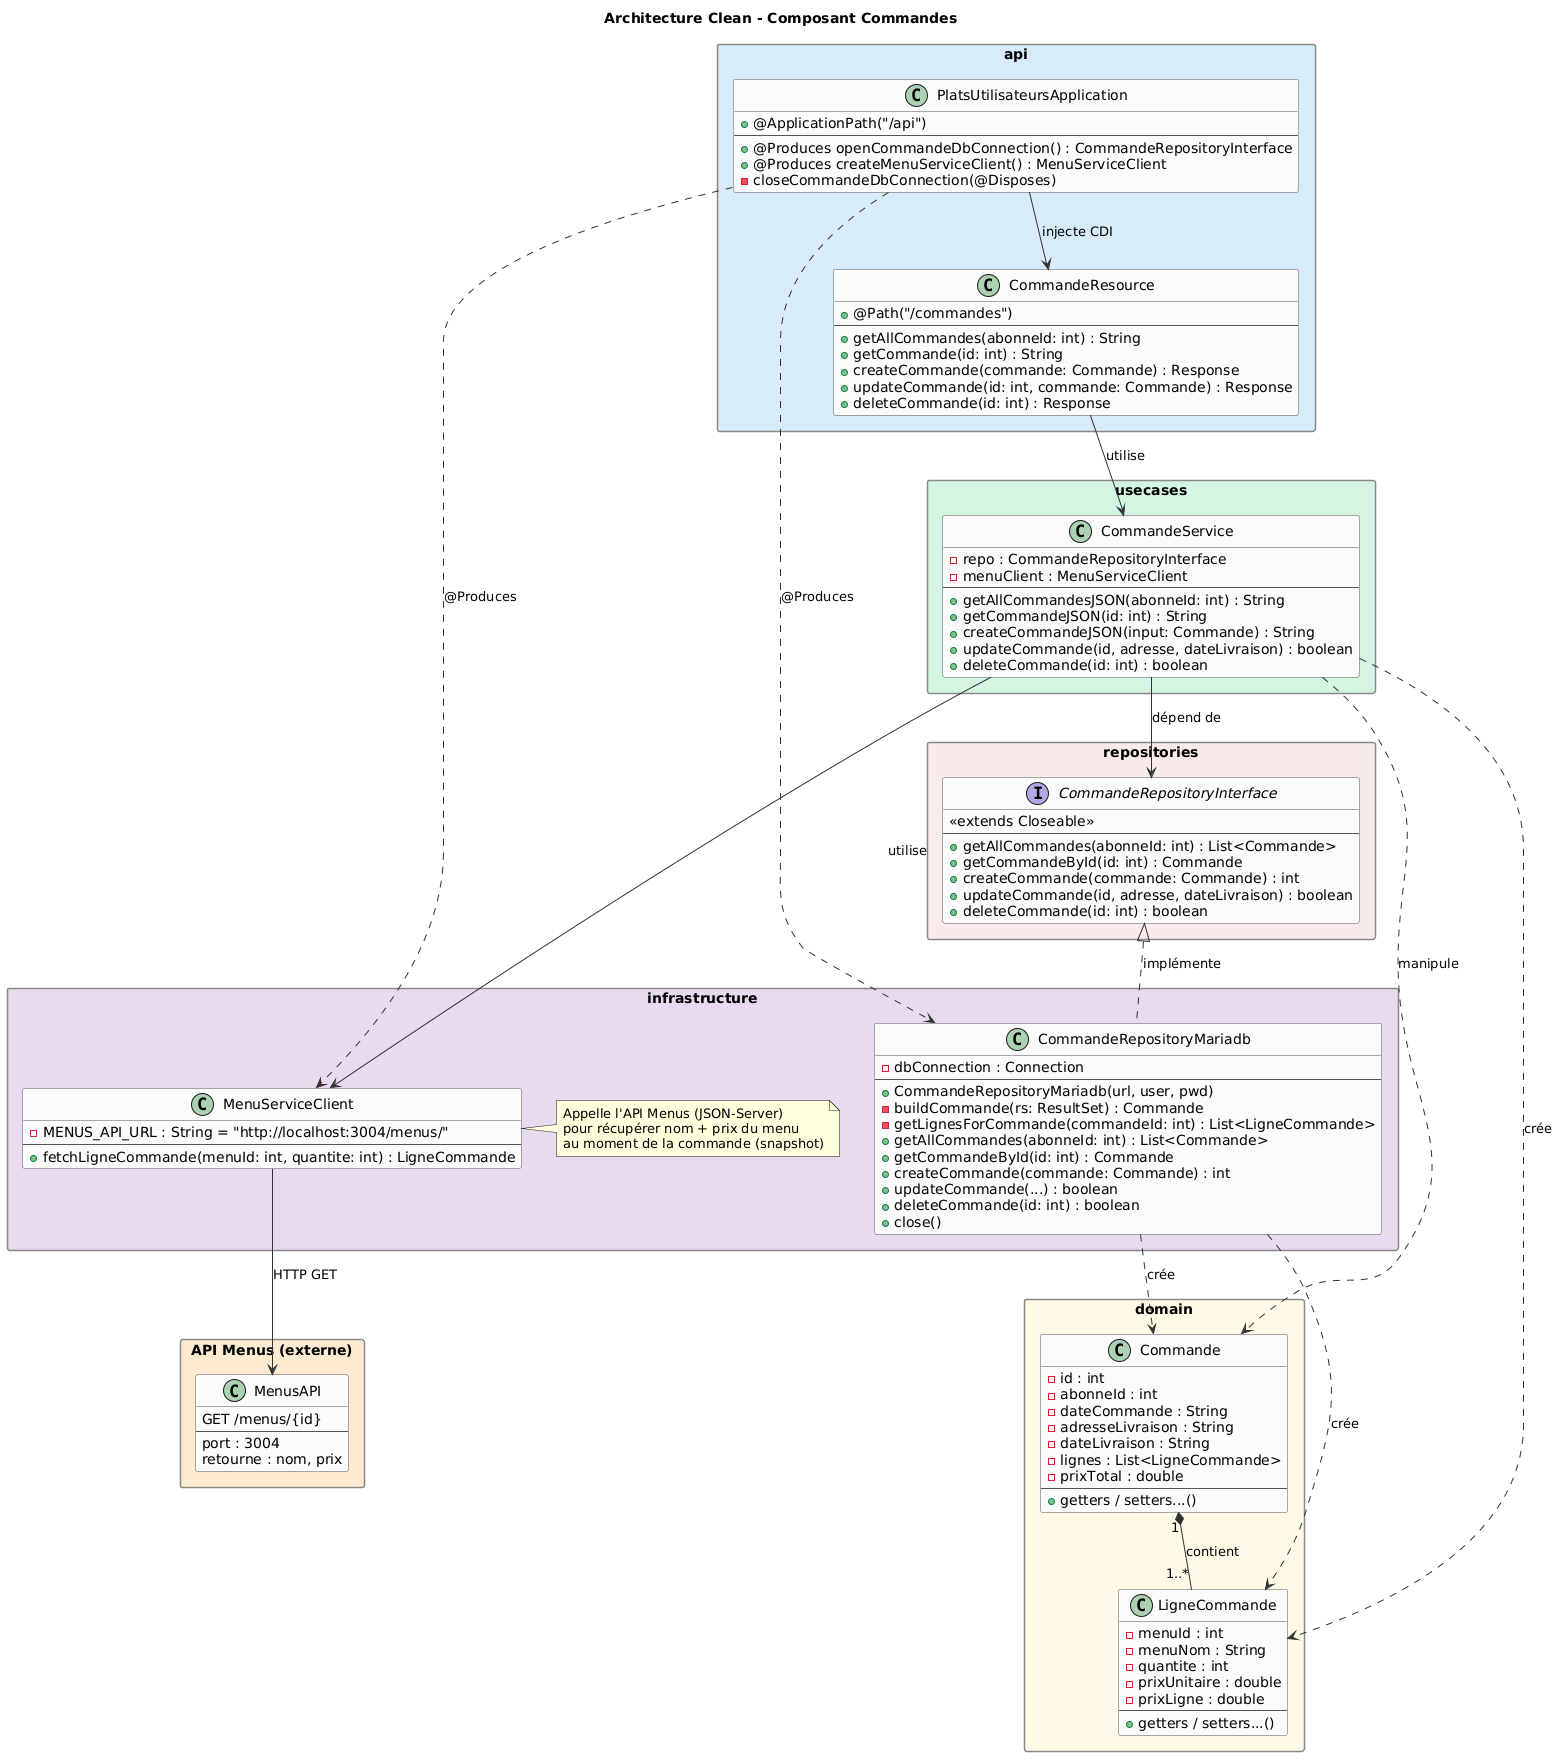

The diagram above was rendered by PlantUML. Its source (embedded in the PNG):
@startuml
skinparam packageStyle rectangle
skinparam classBackgroundColor #FAFAFA
skinparam classBorderColor #555555
skinparam arrowColor #333333
skinparam packageBorderColor #888888
skinparam packageBackgroundColor #F0F0F0

title Architecture Clean - Composant Commandes

' =====================
' COUCHE API (entrée HTTP)
' =====================
package "api" #D6EAF8 {

    class CommandeResource {
        +@Path("/commandes")
        --
        +getAllCommandes(abonneId: int) : String
        +getCommande(id: int) : String
        +createCommande(commande: Commande) : Response
        +updateCommande(id: int, commande: Commande) : Response
        +deleteCommande(id: int) : Response
    }

    class PlatsUtilisateursApplication {
        +@ApplicationPath("/api")
        --
        +@Produces openCommandeDbConnection() : CommandeRepositoryInterface
        +@Produces createMenuServiceClient() : MenuServiceClient
        -closeCommandeDbConnection(@Disposes)
    }
}

' =====================
' COUCHE USECASES (logique métier)
' =====================
package "usecases" #D5F5E3 {

    class CommandeService {
        -repo : CommandeRepositoryInterface
        -menuClient : MenuServiceClient
        --
        +getAllCommandesJSON(abonneId: int) : String
        +getCommandeJSON(id: int) : String
        +createCommandeJSON(input: Commande) : String
        +updateCommande(id, adresse, dateLivraison) : boolean
        +deleteCommande(id: int) : boolean
    }
}

' =====================
' COUCHE DOMAIN (entités métier)
' =====================
package "domain" #FEF9E7 {

    class Commande {
        -id : int
        -abonneId : int
        -dateCommande : String
        -adresseLivraison : String
        -dateLivraison : String
        -lignes : List<LigneCommande>
        -prixTotal : double
        --
        +getters / setters...()
    }

    class LigneCommande {
        -menuId : int
        -menuNom : String
        -quantite : int
        -prixUnitaire : double
        -prixLigne : double
        --
        +getters / setters...()
    }

    Commande "1" *-- "1..*" LigneCommande : contient
}

' =====================
' COUCHE REPOSITORIES (interface)
' =====================
package "repositories" #F9EBEA {

    interface CommandeRepositoryInterface {
        <<extends Closeable>>
        --
        +getAllCommandes(abonneId: int) : List<Commande>
        +getCommandeById(id: int) : Commande
        +createCommande(commande: Commande) : int
        +updateCommande(id, adresse, dateLivraison) : boolean
        +deleteCommande(id: int) : boolean
    }
}

' =====================
' COUCHE INFRASTRUCTURE (implémentation + client HTTP)
' =====================
package "infrastructure" #E8DAEF {

    class CommandeRepositoryMariadb {
        -dbConnection : Connection
        --
        +CommandeRepositoryMariadb(url, user, pwd)
        -buildCommande(rs: ResultSet) : Commande
        -getLignesForCommande(commandeId: int) : List<LigneCommande>
        +getAllCommandes(abonneId: int) : List<Commande>
        +getCommandeById(id: int) : Commande
        +createCommande(commande: Commande) : int
        +updateCommande(...) : boolean
        +deleteCommande(id: int) : boolean
        +close()
    }

    class MenuServiceClient {
        -MENUS_API_URL : String = "http://localhost:3004/menus/"
        --
        +fetchLigneCommande(menuId: int, quantite: int) : LigneCommande
    }

    note right of MenuServiceClient
        Appelle l'API Menus (JSON-Server)
        pour récupérer nom + prix du menu
        au moment de la commande (snapshot)
    end note
}

' =====================
' API EXTERNE
' =====================
package "API Menus (externe)" #FDEBD0 {
    class MenusAPI {
        GET /menus/{id}
        --
        port : 3004
        retourne : nom, prix
    }
}

' =====================
' RELATIONS
' =====================
CommandeResource --> CommandeService : utilise
CommandeService --> CommandeRepositoryInterface : dépend de
CommandeService --> MenuServiceClient : utilise
CommandeService ..> Commande : manipule
CommandeService ..> LigneCommande : crée

CommandeRepositoryInterface <|.. CommandeRepositoryMariadb : implémente
CommandeRepositoryMariadb ..> Commande : crée
CommandeRepositoryMariadb ..> LigneCommande : crée

PlatsUtilisateursApplication ..> CommandeRepositoryMariadb : @Produces
PlatsUtilisateursApplication ..> MenuServiceClient : @Produces
PlatsUtilisateursApplication --> CommandeResource : injecte CDI

MenuServiceClient --> MenusAPI : HTTP GET
@enduml